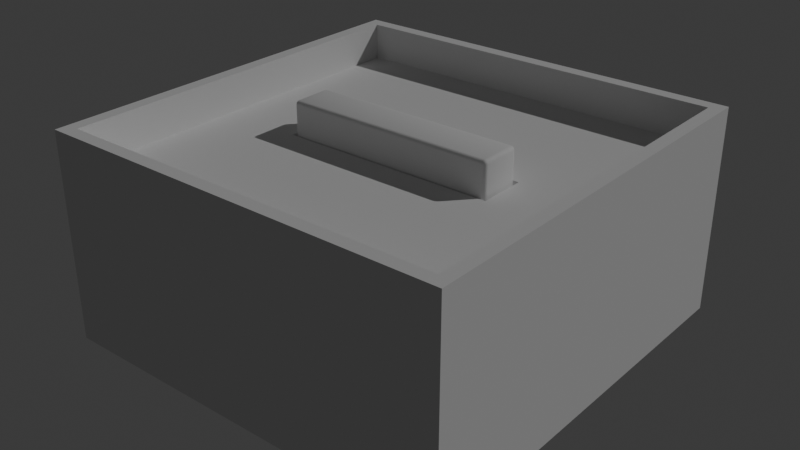 # Source: Prop_misc1.blend  (saved by Blender 4.4.30; exported with 4.5.12 LTS)
import bpy
from mathutils import Matrix  # noqa: F401  (used for matrix-valued properties, if any)

bpy.ops.wm.read_factory_settings(use_empty=True)
scene = bpy.context.scene
scene.name = 'Scene'

# ---- collections
col_collection = bpy.data.collections.new('Collection'); scene.collection.children.link(col_collection)

# ---- world
world_world = bpy.data.worlds.new('World'); scene.world = world_world
world_world.use_nodes = True; world_world.node_tree.nodes.clear()
_N = world_world.node_tree.nodes; _L = world_world.node_tree.links
n0 = _N.new('ShaderNodeOutputWorld'); n0.name = 'World Output'; n0.location = (300, 300)
n1 = _N.new('ShaderNodeBackground'); n1.name = 'Background'; n1.location = (10, 300)
n1.inputs[0].default_value = (0.05088, 0.05088, 0.05088, 1.0)
_L.new(n1.outputs[0], n0.inputs[0])
n0.is_active_output = True
world_world.color = (0.05088, 0.05088, 0.05088)
world_world.sun_shadow_jitter_overblur = 0.0

# ---- lights
light_sun = bpy.data.lights.new('Sun', 'SUN')
light_sun.energy = 1.0

# ---- meshes
me_cube_001 = bpy.data.meshes.new('Cube.001')
me_cube_001.from_pydata([(-0.6004, -0.3736, -2.268), (-0.6004, -0.4536, -2.188), (-0.6804, -0.3736, -2.188), (-0.6004, -0.4136, -2.257), (-0.6404, -0.3736, -2.257), (-0.6387, -0.4119, -2.247), (-0.6404, -0.4429, -2.188), (-0.6004, -0.4429, -2.228), (-0.6387, -0.4326, -2.226), (-0.6697, -0.3736, -2.228), (-0.6697, -0.4136, -2.188), (-0.6594, -0.4119, -2.226), (-0.6004, -0.4536, 2.188), (-0.6004, -0.3736, 2.268), (-0.6804, -0.3736, 2.188), (-0.6004, -0.4429, 2.228), (-0.6404, -0.4429, 2.188), (-0.6387, -0.4326, 2.226), (-0.6404, -0.3736, 2.257), (-0.6004, -0.4136, 2.257), (-0.6387, -0.4119, 2.247), (-0.6697, -0.4136, 2.188), (-0.6697, -0.3736, 2.228), (-0.6594, -0.4119, 2.226), (-0.6004, 0.3736, -2.268), (-0.6804, 0.3736, -2.188), (-0.6004, 0.4536, -2.188), (-0.6404, 0.3736, -2.257), (-0.6004, 0.4136, -2.257), (-0.6387, 0.4119, -2.247), (-0.6697, 0.4136, -2.188), (-0.6697, 0.3736, -2.228), (-0.6594, 0.4119, -2.226), (-0.6004, 0.4429, -2.228), (-0.6404, 0.4429, -2.188), (-0.6387, 0.4326, -2.226), (-0.6004, 0.3736, 2.268), (-0.6004, 0.4536, 2.188), (-0.6804, 0.3736, 2.188), (-0.6004, 0.4136, 2.257), (-0.6404, 0.3736, 2.257), (-0.6387, 0.4119, 2.247), (-0.6404, 0.4429, 2.188), (-0.6004, 0.4429, 2.228), (-0.6387, 0.4326, 2.226), (-0.6697, 0.3736, 2.228), (-0.6697, 0.4136, 2.188), (-0.6594, 0.4119, 2.226), (0.2402, -0.3736, -2.268), (0.1125, 0.3561, 2.197), (0.2402, -0.4536, -2.188), (0.2402, 0.3217, -2.207), (0.2402, -0.4136, -2.257), (0.2402, -0.3561, -2.197), (0.1125, -0.3814, 2.168), (0.1125, -0.3561, -2.197), (0.2402, 0.3814, -2.168), (0.2402, -0.4429, -2.228), (0.2402, 0.3561, 2.197), (0.2402, -0.3217, -2.207), (0.2402, -0.3736, 2.268), (0.2402, -0.4536, 2.188), (0.1125, 0.3217, 2.207), (0.2402, -0.4136, 2.257), (0.2402, 0.3814, 2.168), (0.2402, -0.3814, -2.168), (0.2402, 0.3906, -2.129), (0.2402, -0.4429, 2.228), (0.2402, -0.3906, -2.129), (0.1125, -0.3217, 2.207), (0.1125, -0.3906, -2.129), (0.2402, 0.3217, 2.207), (0.2402, 0.3736, -2.268), (0.2402, 0.4536, -2.188), (0.1125, 0.3561, -2.197), (0.2402, 0.4136, -2.257), (0.2402, 0.3561, -2.197), (0.2402, -0.3906, 2.129), (0.1125, 0.3906, -2.129), (0.2402, 0.4429, -2.228), (0.2402, -0.3814, 2.168), (0.1125, -0.3814, -2.168), (0.1125, 0.3814, 2.168), (0.1125, 0.3906, 2.129), (0.2402, 0.3736, 2.268), (0.1125, 0.3814, -2.168), (0.2402, 0.4536, 2.188), (0.2402, 0.3906, 2.129), (0.2402, 0.4136, 2.257), (0.2402, -0.3217, 2.207), (0.1125, -0.3561, 2.197), (0.1125, -0.3906, 2.129), (0.1125, -0.3217, -2.207), (0.2402, 0.4429, 2.228), (0.1125, 0.3217, -2.207), (0.2402, -0.3561, 2.197)], [], [(50, 61, 12, 1), (84, 36, 13, 60), (2, 14, 38, 25), (26, 37, 86, 73), (0, 3, 5, 4), (3, 7, 8, 5), (1, 6, 8, 7), (6, 10, 11, 8), (2, 9, 11, 10), (9, 4, 5, 11), (5, 8, 11), (12, 15, 17, 16), (15, 19, 20, 17), (13, 18, 20, 19), (18, 22, 23, 20), (14, 21, 23, 22), (21, 16, 17, 23), (17, 20, 23), (24, 27, 29, 28), (27, 31, 32, 29), (25, 30, 32, 31), (30, 34, 35, 32), (26, 33, 35, 34), (33, 28, 29, 35), (29, 32, 35), (36, 39, 41, 40), (39, 43, 44, 41), (37, 42, 44, 43), (42, 46, 47, 44), (38, 45, 47, 46), (45, 40, 41, 47), (41, 44, 47), (67, 61, 77, 80), (66, 87, 83, 78), (58, 71, 62, 49), (79, 73, 66, 56), (89, 95, 90, 69), (48, 72, 51, 59), (52, 48, 59, 53), (86, 93, 64, 87), (60, 63, 95, 89), (56, 66, 78, 85), (87, 64, 82, 83), (50, 57, 65, 68), (75, 79, 56, 76), (73, 86, 87, 66), (64, 58, 49, 82), (51, 76, 74, 94), (68, 65, 81, 70), (95, 80, 54, 90), (63, 67, 80, 95), (76, 56, 85, 74), (80, 77, 91, 54), (78, 83, 82, 49, 62, 69, 90, 54, 91, 70, 81, 55, 92, 94, 74, 85), (88, 84, 71, 58), (84, 60, 89, 71), (24, 0, 4, 27), (27, 4, 9, 31), (31, 9, 2, 25), (1, 12, 16, 6), (6, 16, 21, 10), (10, 21, 14, 2), (13, 36, 40, 18), (18, 40, 45, 22), (22, 45, 38, 14), (37, 26, 34, 42), (42, 34, 30, 46), (46, 30, 25, 38), (72, 24, 28, 75), (75, 28, 33, 79), (79, 33, 26, 73), (36, 84, 88, 39), (39, 88, 93, 43), (43, 93, 86, 37), (65, 53, 55, 81), (59, 51, 94, 92), (93, 88, 58, 64), (77, 68, 70, 91), (72, 75, 76, 51), (71, 89, 69, 62), (61, 50, 68, 77), (53, 59, 92, 55), (0, 48, 52, 3), (3, 52, 57, 7), (7, 57, 50, 1), (60, 13, 19, 63), (63, 19, 15, 67), (67, 15, 12, 61), (24, 72, 48, 0), (57, 52, 53, 65)])
me_cube_001.polygons.foreach_set('use_smooth', [True] * 90)
_k = set([(48, 52), (48, 72), (49, 62), (49, 82), (50, 57), (50, 61), (51, 59), (51, 76), (52, 57), (53, 59), (53, 65), (54, 90), (54, 91), (55, 81), (55, 92), (56, 66), (56, 76), (58, 64), (58, 71), (60, 63), (60, 84), (61, 67), (62, 69), (63, 67), (64, 87), (65, 68), (66, 87), (68, 77), (69, 90), (70, 81), (70, 91), (71, 89), (72, 75), (73, 79), (73, 86), (74, 85), (74, 94), (75, 79), (77, 80), (78, 83), (78, 85), (80, 95), (82, 83), (84, 88), (86, 93), (88, 93), (89, 95), (92, 94)])
me_cube_001.attributes.new('sharp_edge', 'BOOLEAN', 'EDGE').data.foreach_set('value', [ (min(e.vertices), max(e.vertices)) in _k for e in me_cube_001.edges])
_uv = me_cube_001.uv_layers.new(name='UVMap')
_uv.uv.foreach_set('vector', [0.3447, 0.01511, 0.3444, 0.983, 0.2343, 0.813, 0.25, 0.1854, 0.02397, 1.002, 0.1119, 0.8277, 0.2169, 0.8263, 0.3166, 0.9999, 0.231, 0.19, 0.2152, 0.8083, 0.1137, 0.8099, 0.1294, 0.1916, 0.1103, 0.1869, 0.09477, 0.8144, 9.554e-05, 0.9875, 9.534e-05, 0.01699, 0.2328, 0.1722, 0.2394, 0.1749, 0.237, 0.1803, 0.2316, 0.1785, 0.2394, 0.1749, 0.2451, 0.1792, 0.2401, 0.183, 0.237, 0.1803, 0.25, 0.1854, 0.2432, 0.1883, 0.2401, 0.183, 0.2451, 0.1792, 0.2432, 0.1883, 0.2369, 0.1896, 0.2363, 0.1842, 0.2401, 0.183, 0.231, 0.19, 0.231, 0.1844, 0.2363, 0.1842, 0.2369, 0.1896, 0.231, 0.1844, 0.2316, 0.1785, 0.237, 0.1803, 0.2363, 0.1842, 0.237, 0.1803, 0.2401, 0.183, 0.2363, 0.1842, 0.2343, 0.813, 0.2294, 0.8193, 0.2244, 0.8155, 0.2275, 0.8102, 0.2294, 0.8193, 0.2236, 0.8236, 0.2212, 0.8182, 0.2244, 0.8155, 0.2169, 0.8263, 0.2157, 0.82, 0.2212, 0.8182, 0.2236, 0.8236, 0.2157, 0.82, 0.2152, 0.814, 0.2205, 0.8143, 0.2212, 0.8182, 0.2152, 0.8083, 0.2212, 0.8088, 0.2205, 0.8143, 0.2152, 0.814, 0.2212, 0.8088, 0.2275, 0.8102, 0.2244, 0.8155, 0.2205, 0.8143, 0.2244, 0.8155, 0.2212, 0.8182, 0.2205, 0.8143, 0.1278, 0.1736, 0.129, 0.1799, 0.1236, 0.1818, 0.121, 0.1763, 0.129, 0.1799, 0.1295, 0.1859, 0.1241, 0.1857, 0.1236, 0.1818, 0.1294, 0.1916, 0.1234, 0.1911, 0.1241, 0.1857, 0.1295, 0.1859, 0.1234, 0.1911, 0.1171, 0.1897, 0.1202, 0.1843, 0.1241, 0.1857, 0.1103, 0.1869, 0.1152, 0.1806, 0.1202, 0.1843, 0.1171, 0.1897, 0.1152, 0.1806, 0.121, 0.1763, 0.1236, 0.1818, 0.1202, 0.1843, 0.1236, 0.1818, 0.1241, 0.1857, 0.1202, 0.1843, 0.1119, 0.8277, 0.1054, 0.825, 0.1077, 0.8196, 0.1131, 0.8214, 0.1054, 0.825, 0.09966, 0.8207, 0.1046, 0.8169, 0.1077, 0.8196, 0.09477, 0.8144, 0.1016, 0.8116, 0.1046, 0.8169, 0.09966, 0.8207, 0.1016, 0.8116, 0.1078, 0.8103, 0.1084, 0.8157, 0.1046, 0.8169, 0.1137, 0.8099, 0.1137, 0.8155, 0.1084, 0.8157, 0.1078, 0.8103, 0.1137, 0.8155, 0.1131, 0.8214, 0.1077, 0.8196, 0.1084, 0.8157, 0.1077, 0.8196, 0.1046, 0.8169, 0.1084, 0.8157, 0.5194, 0.9749, 0.5159, 0.9648, 0.5302, 0.9473, 0.5355, 0.9572, 0.7229, 0.04966, 0.7231, 0.9465, 0.6974, 0.9313, 0.6972, 0.06623, 0.7104, 0.9644, 0.7017, 0.9694, 0.6853, 0.9451, 0.6914, 0.9431, 0.7338, 0.022, 0.7372, 0.03214, 0.7229, 0.04966, 0.7176, 0.03971, 0.5527, 0.9701, 0.5437, 0.9653, 0.562, 0.9426, 0.5683, 0.9447, 0.5364, 0.01281, 0.7155, 0.01172, 0.7005, 0.02686, 0.5515, 0.02752, 0.5263, 0.01603, 0.5364, 0.01281, 0.5515, 0.02752, 0.5428, 0.03247, 0.7372, 0.9634, 0.7342, 0.9734, 0.7179, 0.9563, 0.7231, 0.9465, 0.5376, 0.9852, 0.5272, 0.9823, 0.5437, 0.9653, 0.5527, 0.9701, 0.7176, 0.03971, 0.7229, 0.04966, 0.6972, 0.06623, 0.6951, 0.05901, 0.7231, 0.9465, 0.7179, 0.9563, 0.6954, 0.9384, 0.6974, 0.9313, 0.5159, 0.0335, 0.5189, 0.02353, 0.5352, 0.04064, 0.5301, 0.05039, 0.7259, 0.0146, 0.7338, 0.022, 0.7176, 0.03971, 0.7095, 0.03165, 0.7372, 0.03214, 0.7372, 0.9634, 0.7231, 0.9465, 0.7229, 0.04966, 0.7179, 0.9563, 0.7104, 0.9644, 0.6914, 0.9431, 0.6954, 0.9384, 0.7005, 0.02686, 0.7095, 0.03165, 0.6911, 0.05428, 0.6848, 0.05225, 0.5301, 0.05039, 0.5352, 0.04064, 0.5577, 0.05849, 0.5557, 0.06564, 0.5437, 0.9653, 0.5355, 0.9572, 0.5581, 0.9379, 0.562, 0.9426, 0.5272, 0.9823, 0.5194, 0.9749, 0.5355, 0.9572, 0.5437, 0.9653, 0.7095, 0.03165, 0.7176, 0.03971, 0.6951, 0.05901, 0.6911, 0.05428, 0.5355, 0.9572, 0.5302, 0.9473, 0.5559, 0.9307, 0.5581, 0.9379, 0.6972, 0.06623, 0.6974, 0.9313, 0.6954, 0.9384, 0.6914, 0.9431, 0.6853, 0.9451, 0.5683, 0.9447, 0.562, 0.9426, 0.5581, 0.9379, 0.5559, 0.9307, 0.5557, 0.06564, 0.5577, 0.05849, 0.5617, 0.05377, 0.5678, 0.05177, 0.6848, 0.05225, 0.6911, 0.05428, 0.6951, 0.05901, 0.7268, 0.9809, 0.7167, 0.9841, 0.7017, 0.9694, 0.7104, 0.9644, 0.7167, 0.9841, 0.5376, 0.9852, 0.5527, 0.9701, 0.7017, 0.9694, 0.1278, 0.1736, 0.2328, 0.1722, 0.2316, 0.1785, 0.129, 0.1799, 0.129, 0.1799, 0.2316, 0.1785, 0.231, 0.1844, 0.1295, 0.1859, 0.1295, 0.1859, 0.231, 0.1844, 0.231, 0.19, 0.1294, 0.1916, 0.25, 0.1854, 0.2343, 0.813, 0.2275, 0.8102, 0.2432, 0.1883, 0.2432, 0.1883, 0.2275, 0.8102, 0.2212, 0.8088, 0.2369, 0.1896, 0.2369, 0.1896, 0.2212, 0.8088, 0.2152, 0.8083, 0.231, 0.19, 0.2169, 0.8263, 0.1119, 0.8277, 0.1131, 0.8214, 0.2157, 0.82, 0.2157, 0.82, 0.1131, 0.8214, 0.1137, 0.8155, 0.2152, 0.814, 0.2152, 0.814, 0.1137, 0.8155, 0.1137, 0.8099, 0.2152, 0.8083, 0.09477, 0.8144, 0.1103, 0.1869, 0.1171, 0.1897, 0.1016, 0.8116, 0.1016, 0.8116, 0.1171, 0.1897, 0.1234, 0.1911, 0.1078, 0.8103, 0.1078, 0.8103, 0.1234, 0.1911, 0.1294, 0.1916, 0.1137, 0.8099, 0.02781, 9.532e-05, 0.1278, 0.1736, 0.121, 0.1763, 0.01859, 0.005591, 0.01859, 0.005591, 0.121, 0.1763, 0.1152, 0.1806, 0.009298, 0.01126, 0.009298, 0.01126, 0.1152, 0.1806, 0.1103, 0.1869, 9.534e-05, 0.01699, 0.1119, 0.8277, 0.02397, 1.002, 0.01597, 0.9973, 0.1054, 0.825, 0.1054, 0.825, 0.01597, 0.9973, 0.007965, 0.9924, 0.09966, 0.8207, 0.09966, 0.8207, 0.007965, 0.9924, 9.554e-05, 0.9875, 0.09477, 0.8144, 0.5352, 0.04064, 0.5428, 0.03247, 0.5617, 0.05377, 0.5577, 0.05849, 0.5515, 0.02752, 0.7005, 0.02686, 0.6848, 0.05225, 0.5678, 0.05177, 0.7342, 0.9734, 0.7268, 0.9809, 0.7104, 0.9644, 0.7179, 0.9563, 0.5302, 0.9473, 0.5301, 0.05039, 0.5557, 0.06564, 0.5559, 0.9307, 0.7155, 0.01172, 0.7259, 0.0146, 0.7095, 0.03165, 0.7005, 0.02686, 0.7017, 0.9694, 0.5527, 0.9701, 0.5683, 0.9447, 0.6853, 0.9451, 0.5159, 0.9648, 0.5159, 0.0335, 0.5301, 0.05039, 0.5302, 0.9473, 0.5428, 0.03247, 0.5515, 0.02752, 0.5678, 0.05177, 0.5617, 0.05377, 0.2328, 0.1722, 0.3208, 0.0005115, 0.3288, 0.005321, 0.2394, 0.1749, 0.2394, 0.1749, 0.3288, 0.005321, 0.3368, 0.01022, 0.2451, 0.1792, 0.2451, 0.1792, 0.3368, 0.01022, 0.3447, 0.01511, 0.25, 0.1854, 0.3166, 0.9999, 0.2169, 0.8263, 0.2236, 0.8236, 0.3259, 0.9944, 0.3259, 0.9944, 0.2236, 0.8236, 0.2294, 0.8193, 0.3352, 0.9888, 0.3352, 0.9888, 0.2294, 0.8193, 0.2343, 0.813, 0.3444, 0.983, 0.1278, 0.1736, 0.02781, 9.532e-05, 0.3208, 0.0005115, 0.2328, 0.1722, 0.5189, 0.02353, 0.5263, 0.01603, 0.5428, 0.03247, 0.5352, 0.04064])
me_cube_001.update()
me_cube_002 = bpy.data.meshes.new('Cube.002')
me_cube_002.from_pydata([(-1.0, -1.0, -0.00603), (-1.0, -1.0, 1.0), (-1.0, 1.0, -0.00603), (-1.0, 1.0, 1.0), (1.0, -1.0, -0.00603), (1.0, -1.0, 1.0), (1.0, 1.0, -0.00603), (1.0, 1.0, 1.0), (-0.9362, -0.9362, 1.0), (-0.9362, 0.9362, 1.0), (0.9362, 0.9362, 1.0), (0.9362, -0.9362, 1.0), (-0.9362, -0.9362, 0.8209), (-0.9362, 0.9362, 0.8209), (0.9362, 0.9362, 0.8209), (0.9362, -0.9362, 0.8209), (-0.531, -0.1143, 0.8209), (-0.531, 0.1143, 0.8209), (0.531, 0.1143, 0.8209), (0.531, -0.1143, 0.8209), (-0.5192, -0.09578, 0.7971), (-0.5192, 0.09578, 0.7971), (0.5192, 0.09578, 0.7971), (0.5192, -0.09578, 0.7971), (-0.5192, -0.09578, 0.7056), (-0.5192, 0.09578, 0.7056), (0.5192, 0.09578, 0.7056), (0.5192, -0.09578, 0.7056), (-0.3966, -0.07317, 0.7056), (-0.3966, 0.07317, 0.7056), (0.3966, 0.07317, 0.7056), (0.3966, -0.07317, 0.7056), (-0.3966, -0.07317, 0.788), (-0.3966, 0.07317, 0.788), (0.3966, 0.07317, 0.788), (0.3966, -0.07317, 0.788)], [], [(0, 1, 3, 2), (2, 3, 7, 6), (6, 7, 5, 4), (4, 5, 1, 0), (2, 6, 4, 0), (3, 1, 8, 9), (10, 9, 13, 14), (1, 5, 11, 8), (7, 3, 9, 10), (5, 7, 10, 11), (15, 14, 18, 19), (11, 10, 14, 15), (9, 8, 12, 13), (8, 11, 15, 12), (16, 19, 23, 20), (13, 12, 16, 17), (12, 15, 19, 16), (14, 13, 17, 18), (21, 20, 24, 25), (18, 17, 21, 22), (19, 18, 22, 23), (17, 16, 20, 21), (24, 27, 31, 28), (20, 23, 27, 24), (22, 21, 25, 26), (23, 22, 26, 27), (31, 30, 34, 35), (26, 25, 29, 30), (27, 26, 30, 31), (25, 24, 28, 29), (34, 33, 32, 35), (29, 28, 32, 33), (28, 31, 35, 32), (30, 29, 33, 34)])
_uv = me_cube_002.uv_layers.new(name='UVMap')
_uv.uv.foreach_set('vector', [0.0002122, 0.01959, 0.1961, 0.2214, 0.1961, 0.4128, 0.0002121, 0.6147, 0.0002121, 0.6147, 0.1961, 0.4128, 0.3893, 0.4128, 0.5852, 0.6147, 0.5852, 0.6147, 0.3893, 0.4128, 0.3893, 0.2214, 0.5852, 0.01959, 0.5852, 0.01959, 0.3893, 0.2214, 0.1961, 0.2214, 0.0002122, 0.01959, 0.6806, 0.9745, 0.3406, 0.9745, 0.3406, 0.6345, 0.6806, 0.6345, 0.0002122, 0.9745, 0.0002121, 0.6345, 0.01106, 0.6453, 0.01106, 0.9636, 0.9807, 0.4879, 0.6047, 0.4879, 0.6417, 0.4505, 0.9437, 0.4505, 0.0002121, 0.6345, 0.3402, 0.6345, 0.3293, 0.6453, 0.01106, 0.6453, 0.3402, 0.9745, 0.0002122, 0.9745, 0.01106, 0.9636, 0.3293, 0.9636, 0.3402, 0.6345, 0.3402, 0.9745, 0.3293, 0.9636, 0.3293, 0.6453, 0.3054, 0.6662, 0.3054, 0.9425, 0.2456, 0.8212, 0.2456, 0.7875, 0.9807, 0.1154, 0.9807, 0.4879, 0.9437, 0.4505, 0.9437, 0.1529, 0.6047, 0.4879, 0.6047, 0.1154, 0.6417, 0.1529, 0.6417, 0.4505, 0.6047, 0.1154, 0.9807, 0.1154, 0.9437, 0.1529, 0.6417, 0.1529, 0.8194, 0.5822, 0.6208, 0.5822, 0.6271, 0.5765, 0.8131, 0.5763, 0.02913, 0.9425, 0.02913, 0.6662, 0.08891, 0.7875, 0.08891, 0.8212, 0.02913, 0.6662, 0.3054, 0.6662, 0.2456, 0.7875, 0.08891, 0.7875, 0.3054, 0.9425, 0.02913, 0.9425, 0.08891, 0.8212, 0.2456, 0.8212, 0.8131, 0.5154, 0.8131, 0.5763, 0.7915, 0.5611, 0.7915, 0.5308, 0.6208, 0.5097, 0.8194, 0.5097, 0.8131, 0.5154, 0.6271, 0.5156, 0.6208, 0.5822, 0.6208, 0.5097, 0.6271, 0.5156, 0.6271, 0.5765, 0.8194, 0.5097, 0.8194, 0.5822, 0.8131, 0.5763, 0.8131, 0.5154, 0.7915, 0.5611, 0.6488, 0.5611, 0.6488, 0.5611, 0.7915, 0.5611, 0.8131, 0.5763, 0.6271, 0.5765, 0.6488, 0.5611, 0.7915, 0.5611, 0.6271, 0.5156, 0.8131, 0.5154, 0.7915, 0.5308, 0.6488, 0.5308, 0.6271, 0.5765, 0.6271, 0.5156, 0.6488, 0.5308, 0.6488, 0.5611, 0.6488, 0.5611, 0.6488, 0.5308, 0.6488, 0.5308, 0.6488, 0.5611, 0.6488, 0.5308, 0.7915, 0.5308, 0.7915, 0.5308, 0.6488, 0.5308, 0.6488, 0.5611, 0.6488, 0.5308, 0.6488, 0.5308, 0.6488, 0.5611, 0.7915, 0.5308, 0.7915, 0.5611, 0.7915, 0.5611, 0.7915, 0.5308, 0.6488, 0.5308, 0.7915, 0.5308, 0.7915, 0.5611, 0.6488, 0.5611, 0.7915, 0.5308, 0.7915, 0.5611, 0.7915, 0.5611, 0.7915, 0.5308, 0.7915, 0.5611, 0.6488, 0.5611, 0.6488, 0.5611, 0.7915, 0.5611, 0.6488, 0.5308, 0.7915, 0.5308, 0.7915, 0.5308, 0.6488, 0.5308])
me_cube_002.update()

# ---- objects
ob_cube = bpy.data.objects.new('Cube', me_cube_001)
ob_cube_001 = bpy.data.objects.new('Cube.001', me_cube_002)
ob_sun = bpy.data.objects.new('Sun', light_sun)

# ---- transforms, parenting, visibility, modifiers, constraints
ob_cube.location = (0.0, 0.0, 3.624)
ob_cube.rotation_euler = (-0.0, 1.571, 0.0)
ob_cube_001.location = (0.0, 0.0, 0.0)
ob_cube_001.scale = (4.385, 4.385, 4.385)
ob_sun.location = (0.0, 0.0, 0.0)
ob_sun.rotation_euler = (-0.7592, 6.824, -0.2252)

# ---- collection membership
col_collection.objects.link(ob_cube)
col_collection.objects.link(ob_cube_001)
col_collection.objects.link(ob_sun)

# ---- scene / render settings (as saved in the file)
scene.frame_start = 1; scene.frame_end = 250; scene.frame_set(141)
scene.render.engine = 'BLENDER_EEVEE_NEXT'
bpy.context.view_layer.update()

# ---- added for rendering (the .blend has no active camera): camera
cam_auto = bpy.data.cameras.new('AutoCamera')
cam_auto.lens = 50.0
cam_auto.sensor_width = 36.0
cam_auto.clip_end = 1000.0
ob_auto_camera = bpy.data.objects.new('AutoCamera', cam_auto)
scene.collection.objects.link(ob_auto_camera)
ob_auto_camera.location = (12.1792, -14.615, 11.9226)
ob_auto_camera.rotation_euler = (1.09748, -7.21219e-08, 0.694738)
scene.camera = ob_auto_camera
bpy.context.view_layer.update()
